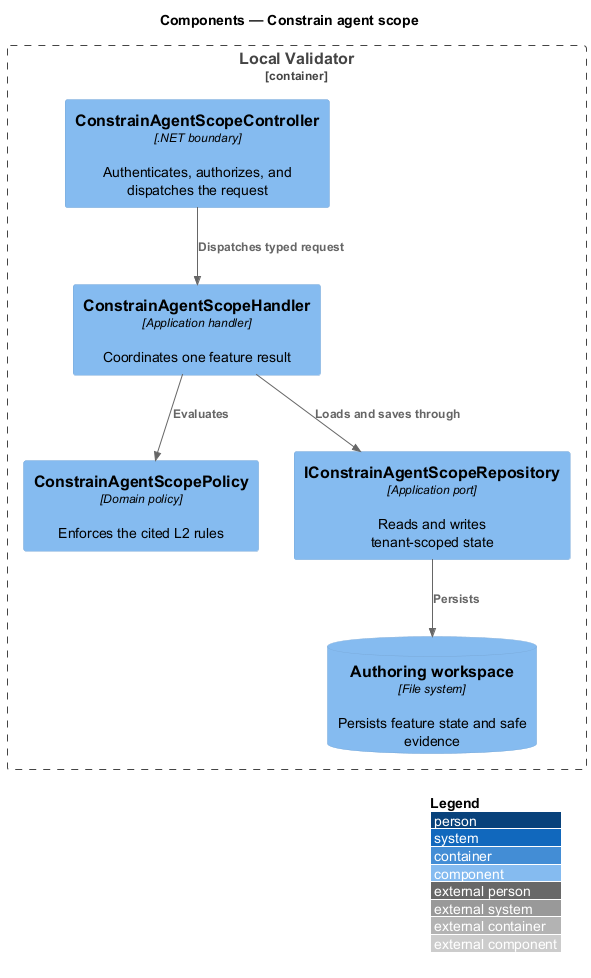

The diagram above was rendered by PlantUML. Its source (embedded in the PNG):
@startuml
!include <C4/C4_Component>
LAYOUT_WITH_LEGEND()
title Components — Constrain agent scope

Container_Boundary(api, "Local Validator") {
  Component(controller, "ConstrainAgentScopeController", ".NET boundary", "Authenticates, authorizes, and dispatches the request")
  Component(handler, "ConstrainAgentScopeHandler", "Application handler", "Coordinates one feature result")
  Component(policy, "ConstrainAgentScopePolicy", "Domain policy", "Enforces the cited L2 rules")
  Component(repository, "IConstrainAgentScopeRepository", "Application port", "Reads and writes tenant-scoped state")
  ComponentDb(store, "Authoring workspace", "File system", "Persists feature state and safe evidence")
}

Rel(controller, handler, "Dispatches typed request")
Rel(handler, policy, "Evaluates")
Rel(handler, repository, "Loads and saves through")
Rel(repository, store, "Persists")
@enduml